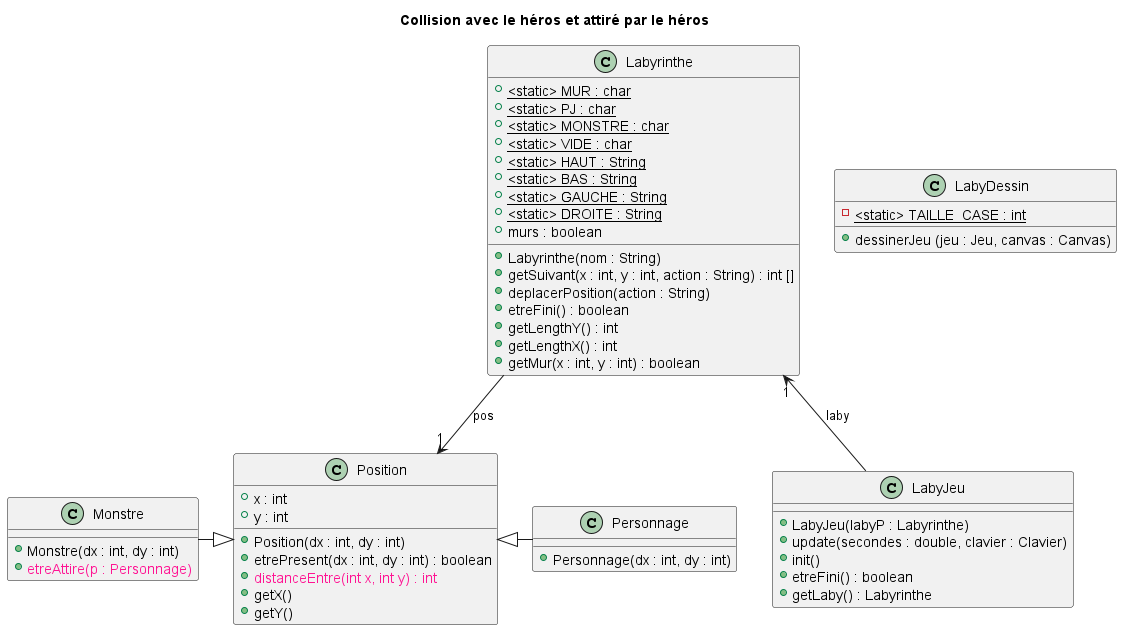

The diagram above was rendered by PlantUML. Its source (embedded in the PNG):
@startuml
title Collision avec le héros et attiré par le héros

class Labyrinthe {
    + <static> MUR : char {static}
    + <static> PJ : char {static}
    + <static> MONSTRE : char {static}
    + <static> VIDE : char {static}
    + <static> HAUT : String {static}
    + <static> BAS : String {static}
    + <static> GAUCHE : String {static}
    + <static> DROITE : String {static}
    + murs : boolean

    + Labyrinthe(nom : String)
    + getSuivant(x : int, y : int, action : String) : int []
    + deplacerPosition(action : String)
    + etreFini() : boolean
    + getLengthY() : int
    + getLengthX() : int
    + getMur(x : int, y : int) : boolean
}

class LabyJeu {
    + LabyJeu(labyP : Labyrinthe)
    + update(secondes : double, clavier : Clavier)
    + init()
    + etreFini() : boolean
    + getLaby() : Labyrinthe
}

class LabyDessin {
    - <static> TAILLE_CASE : int {static}
    + dessinerJeu (jeu : Jeu, canvas : Canvas)
}

class Position {
    + x : int
    + y : int

    + Position(dx : int, dy : int)
    + etrePresent(dx : int, dy : int) : boolean
    + <color:deeppink>distanceEntre(int x, int y) : int</color>
    + getX()
    + getY()
}

class Personnage {
    + Personnage(dx : int, dy : int)
}

class Monstre {
    + Monstre(dx : int, dy : int)
    + <color:deeppink>etreAttire(p : Personnage)</color>
}

Labyrinthe --> Position : pos "1"
Labyrinthe "1" <-- LabyJeu : laby

Monstre -|> Position
Personnage -|> Position

@enduml